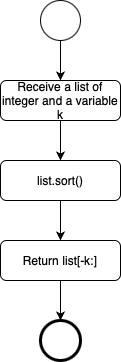

The diagram above was exported from draw.io. Its source (the exported page's mxGraphModel, read from the mxfile embedded in the PNG):
<mxGraphModel dx="816" dy="480" grid="1" gridSize="10" guides="1" tooltips="1" connect="1" arrows="1" fold="1" page="1" pageScale="1" pageWidth="827" pageHeight="1169" background="#ffffff" math="0" shadow="0">
  <root>
    <mxCell id="0" />
    <mxCell id="1" parent="0" />
    <mxCell id="uvgIFms-rv46Gu-G6dfy-30" style="edgeStyle=orthogonalEdgeStyle;rounded=0;orthogonalLoop=1;jettySize=auto;html=1;exitX=0.5;exitY=1;exitDx=0;exitDy=0;entryX=0.5;entryY=0;entryDx=0;entryDy=0;" edge="1" parent="1" source="VRNMHvbQ2h5_KSJw3uvR-1" target="uvgIFms-rv46Gu-G6dfy-111">
      <mxGeometry relative="1" as="geometry">
        <mxPoint x="380" y="150" as="targetPoint" />
      </mxGeometry>
    </mxCell>
    <mxCell id="VRNMHvbQ2h5_KSJw3uvR-1" value="" style="ellipse;whiteSpace=wrap;html=1;aspect=fixed;" parent="1" vertex="1">
      <mxGeometry x="280" y="120" width="40" height="40" as="geometry" />
    </mxCell>
    <mxCell id="uvgIFms-rv46Gu-G6dfy-117" style="edgeStyle=orthogonalEdgeStyle;rounded=0;orthogonalLoop=1;jettySize=auto;html=1;exitX=0.5;exitY=1;exitDx=0;exitDy=0;entryX=0.5;entryY=0;entryDx=0;entryDy=0;" edge="1" parent="1" source="uvgIFms-rv46Gu-G6dfy-111" target="uvgIFms-rv46Gu-G6dfy-116">
      <mxGeometry relative="1" as="geometry" />
    </mxCell>
    <mxCell id="uvgIFms-rv46Gu-G6dfy-111" value="Receive a list of integer and a variable k" style="rounded=1;whiteSpace=wrap;html=1;" vertex="1" parent="1">
      <mxGeometry x="240" y="200" width="120" height="40" as="geometry" />
    </mxCell>
    <mxCell id="uvgIFms-rv46Gu-G6dfy-115" style="edgeStyle=orthogonalEdgeStyle;rounded=0;orthogonalLoop=1;jettySize=auto;html=1;exitX=0.5;exitY=1;exitDx=0;exitDy=0;entryX=0.5;entryY=0;entryDx=0;entryDy=0;" edge="1" parent="1" source="uvgIFms-rv46Gu-G6dfy-112" target="uvgIFms-rv46Gu-G6dfy-113">
      <mxGeometry relative="1" as="geometry" />
    </mxCell>
    <mxCell id="uvgIFms-rv46Gu-G6dfy-112" value="Return list[-k:]" style="rounded=1;whiteSpace=wrap;html=1;" vertex="1" parent="1">
      <mxGeometry x="240" y="360" width="120" height="40" as="geometry" />
    </mxCell>
    <mxCell id="uvgIFms-rv46Gu-G6dfy-113" value="" style="ellipse;whiteSpace=wrap;html=1;aspect=fixed;strokeWidth=3;" vertex="1" parent="1">
      <mxGeometry x="280" y="440" width="40" height="40" as="geometry" />
    </mxCell>
    <mxCell id="uvgIFms-rv46Gu-G6dfy-118" style="edgeStyle=orthogonalEdgeStyle;rounded=0;orthogonalLoop=1;jettySize=auto;html=1;exitX=0.5;exitY=1;exitDx=0;exitDy=0;entryX=0.5;entryY=0;entryDx=0;entryDy=0;" edge="1" parent="1" source="uvgIFms-rv46Gu-G6dfy-116" target="uvgIFms-rv46Gu-G6dfy-112">
      <mxGeometry relative="1" as="geometry" />
    </mxCell>
    <mxCell id="uvgIFms-rv46Gu-G6dfy-116" value="list.sort()" style="rounded=1;whiteSpace=wrap;html=1;" vertex="1" parent="1">
      <mxGeometry x="240" y="280" width="120" height="40" as="geometry" />
    </mxCell>
  </root>
</mxGraphModel>